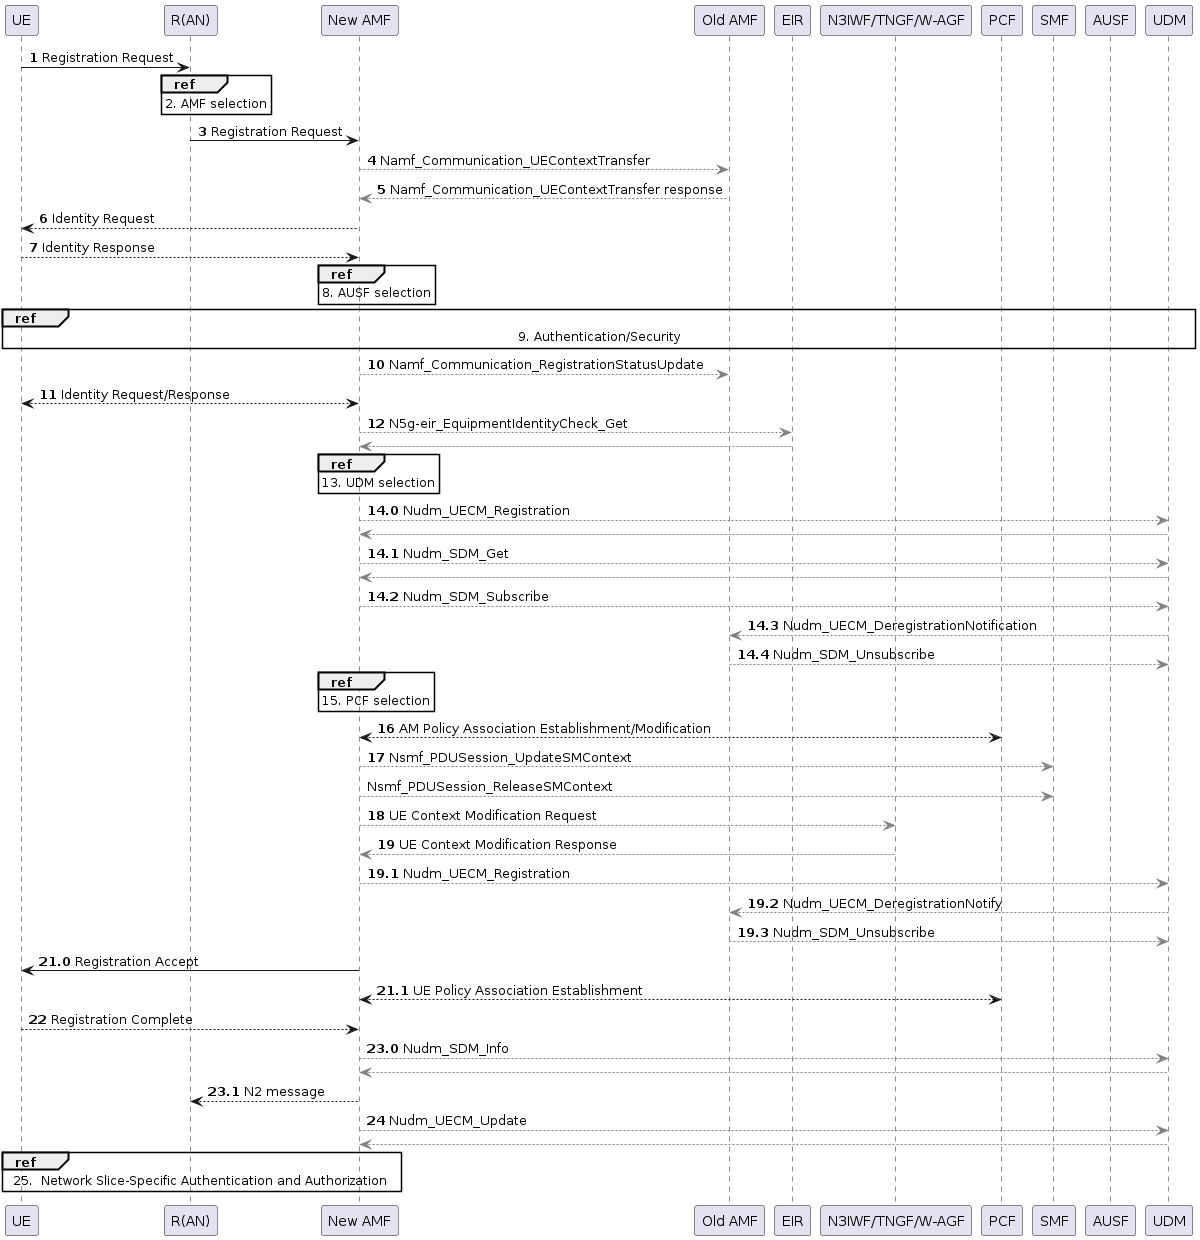

The diagram above was rendered by PlantUML. Its source (embedded in the PNG):
@startuml General Registration

!$DEFAULT_COLOR = "#gray"

participant UE as UE
participant "R(AN)" as RAN
participant "New AMF" as NAMF
participant "Old AMF" as OAMF
participant EIR as EIR
participant "N3IWF/TNGF/W-AGF" as WGF
participant PCF as PCF
participant SMF as SMF
participant AUSF as AUSF
participant UDM as UDM

' Assign default colors to the Operations is they are not assigned in the vars file
!$Namf_Communication_UEContextTransfer ?= $DEFAULT_COLOR
!$Namf_Communication_RegistrationStatusUpdate ?= $DEFAULT_COLOR
!$N5geir_EquipmentIdentityCheck_Get ?= $DEFAULT_COLOR
!$Nudm_UECM_Registration ?= $DEFAULT_COLOR
!$Nudm_SDM_Get ?= $DEFAULT_COLOR
!$Nudm_SDM_Subscribe ?= $DEFAULT_COLOR
!$Nudm_UECM_DeregistrationNotification ?= $DEFAULT_COLOR
!$Nudm_SDM_Unsubscribe ?= $DEFAULT_COLOR
!$Nsmf_PDUSession_UpdateSMContext ?= $DEFAULT_COLOR
!$Nsmf_PDUSession_ReleaseSMContext ?= $DEFAULT_COLOR
!$Nudm_UECM_Registration ?= $DEFAULT_COLOR
!$Nudm_UECM_DeregistrationNotify ?= $DEFAULT_COLOR
!$Nudm_SDM_Unsubscribe ?= $DEFAULT_COLOR
!$Nudm_SDM_Info ?= $DEFAULT_COLOR
!$Nudm_UECM_Update ?= $DEFAULT_COLOR
!$UE_Context_Modification ?= $DEFAULT_COLOR

' Requests go from left to right
' Responses go from right to left
autonumber
UE -> RAN : Registration Request

ref over RAN
    2. AMF selection
end ref

autonumber 3
RAN -> NAMF : Registration Request
NAMF -[$Namf_Communication_UEContextTransfer]-> OAMF : Namf_Communication_UEContextTransfer
NAMF <-[$Namf_Communication_UEContextTransfer]- OAMF : Namf_Communication_UEContextTransfer response
NAMF --> UE : Identity Request
NAMF <-- UE : Identity Response

ref over NAMF
    8. AUSF selection
end ref

ref over UE, UDM
    9. Authentication/Security
end ref

autonumber 10
NAMF -[$Namf_Communication_RegistrationStatusUpdate]-> OAMF : Namf_Communication_RegistrationStatusUpdate
NAMF <--> UE : Identity Request/Response
NAMF -[$N5geir_EquipmentIdentityCheck_Get]-> EIR : N5g-eir_EquipmentIdentityCheck_Get
autonumber stop
NAMF <-[$N5geir_EquipmentIdentityCheck_Get]- EIR

ref over NAMF
    13. UDM selection
end ref

autonumber 14.0
NAMF -[$Nudm_UECM_Registration]-> UDM : Nudm_UECM_Registration
autonumber stop
NAMF <-[$Nudm_UECM_Registration]- UDM
autonumber resume
NAMF -[$Nudm_SDM_Get]-> UDM : Nudm_SDM_Get
autonumber stop
NAMF <-[$Nudm_SDM_Get]- UDM
autonumber resume
NAMF -[$Nudm_SDM_Subscribe]-> UDM : Nudm_SDM_Subscribe
UDM -[$Nudm_UECM_DeregistrationNotification]-> OAMF : Nudm_UECM_DeregistrationNotification
UDM <-[$Nudm_SDM_Unsubscribe]- OAMF : Nudm_SDM_Unsubscribe

autonumber stop
ref over NAMF
    15. PCF selection
end ref

autonumber 16
NAMF <--> PCF : AM Policy Association Establishment/Modification
NAMF -[$Nsmf_PDUSession_UpdateSMContext]-> SMF : Nsmf_PDUSession_UpdateSMContext
autonumber stop
NAMF -[$Nsmf_PDUSession_ReleaseSMContext]-> SMF : Nsmf_PDUSession_ReleaseSMContext
autonumber resume
NAMF -[$UE_Context_Modification]-> WGF : UE Context Modification Request
NAMF <-[$UE_Context_Modification]- WGF : UE Context Modification Response
autonumber 19.1
NAMF -[$Nudm_UECM_Registration]-> UDM : Nudm_UECM_Registration
UDM -[$Nudm_UECM_DeregistrationNotify]-> OAMF : Nudm_UECM_DeregistrationNotify
UDM <-[$Nudm_SDM_Unsubscribe]- OAMF : Nudm_SDM_Unsubscribe
autonumber 21.0
NAMF -> UE :  Registration Accept
NAMF <--> PCF :  UE Policy Association Establishment
autonumber 22
NAMF <-- UE :  Registration Complete
autonumber 23.0
NAMF -[$Nudm_SDM_Info]-> UDM : Nudm_SDM_Info
autonumber stop
NAMF <-[$Nudm_SDM_Info]- UDM
autonumber resume
NAMF --> RAN : N2 message
autonumber 24
NAMF -[$Nudm_UECM_Update]-> UDM : Nudm_UECM_Update
autonumber stop
NAMF <-[$Nudm_UECM_Update]- UDM
autonumber resume

ref over UE, NAMF
    25.  Network Slice-Specific Authentication and Authorization 
end ref
@enduml